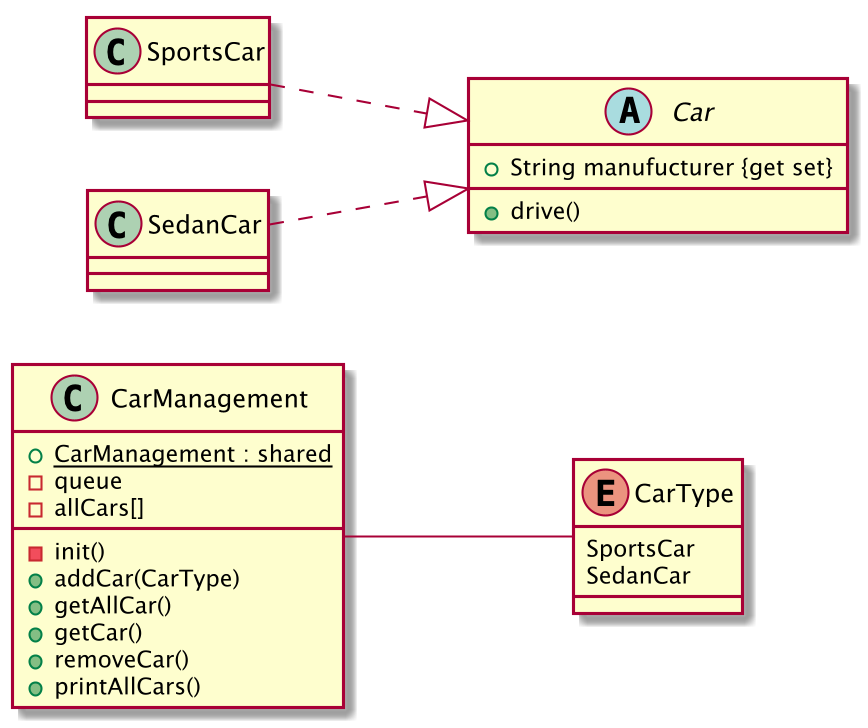

The diagram above was rendered by PlantUML. Its source (embedded in the PNG):
@startuml
skinparam dpi 200

left to right direction

enum CarType {
	SportsCar
	SedanCar
}
abstract Car{
    + String manufucturer {get set}
    + drive()
}
class SportsCar{
}
class SedanCar {

}

class CarManagement{
    + CarManagement : {static} shared
    - queue
    - allCars[]
    - init()
    + addCar(CarType)
    + getAllCar()
    + getCar()
    + removeCar()
    + printAllCars()
}

SportsCar ..|> Car
SedanCar ..|> Car
CarManagement -- CarType


@enduml